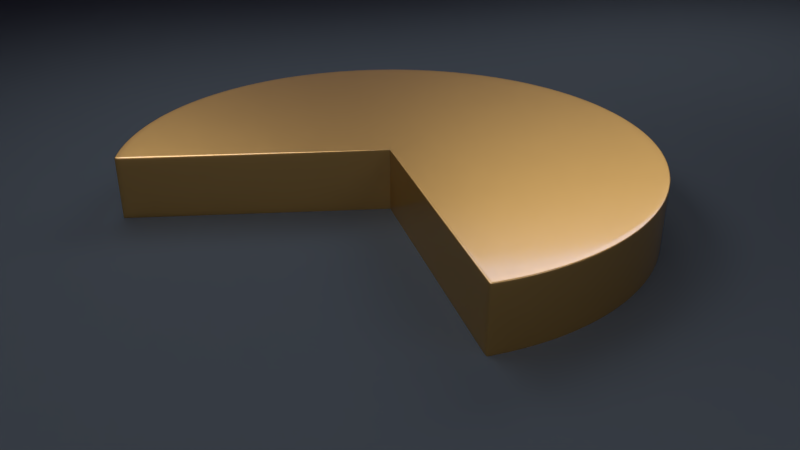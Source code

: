 # Source: pieChart002.blend  (saved by Blender 2.63.0; exported with 4.5.12 LTS)
import bpy
from mathutils import Matrix  # noqa: F401  (used for matrix-valued properties, if any)

bpy.ops.wm.read_factory_settings(use_empty=True)
scene = bpy.context.scene
scene.name = 'Scene'

# ---- collections
col_collection_1 = bpy.data.collections.new('Collection 1'); scene.collection.children.link(col_collection_1)
col_collection_5 = bpy.data.collections.new('Collection 5'); scene.collection.children.link(col_collection_5)

# ---- materials (node trees are filled in below, after node groups)
mat_pie_material = bpy.data.materials.new('Pie_Material')
mat_pie_material.alpha_threshold = 0.0
mat_pie_material.roughness = 0.5
mat_pie_material.line_color = (0.0, 0.0, 0.0, 1.0)
mat_light_emitter = bpy.data.materials.new('Light_Emitter')
mat_light_emitter.alpha_threshold = 0.0
mat_light_emitter.roughness = 0.5
mat_light_emitter.line_color = (0.0, 0.0, 0.0, 1.0)
mat_floor_material = bpy.data.materials.new('Floor_Material')
mat_floor_material.alpha_threshold = 0.0
mat_floor_material.roughness = 0.5
mat_floor_material.line_color = (0.0, 0.0, 0.0, 1.0)

# ---- material node trees
mat_pie_material.use_nodes = True; mat_pie_material.node_tree.nodes.clear()
_N = mat_pie_material.node_tree.nodes; _L = mat_pie_material.node_tree.links
n0 = _N.new('ShaderNodeFresnel'); n0.name = 'Fresnel.004'; n0.location = (401, 505)
n0.width = 135
n0.inputs[0].default_value = 1.2
n1 = _N.new('ShaderNodeBsdfAnisotropic'); n1.name = 'Glossy BSDF.003'; n1.location = (108, 346)
n1.width = 184
n1.distribution = 'BECKMANN'
n1.inputs[1].default_value = 0.2236
n2 = _N.new('ShaderNodeMixShader'); n2.name = 'Mix Shader.002'; n2.location = (394, 409)
n2.width = 150
n2.inputs[0].default_value = 0.05
n3 = _N.new('ShaderNodeBsdfAnisotropic'); n3.name = 'Glossy BSDF.004'; n3.location = (384, 268)
n3.width = 174
n3.distribution = 'BECKMANN'
n3.inputs[1].default_value = 0.1
n4 = _N.new('ShaderNodeBsdfAnisotropic'); n4.name = 'Glossy BSDF'; n4.location = (114, 490)
n4.width = 174
n4.distribution = 'GGX'
n4.inputs[1].default_value = 0.4472
n5 = _N.new('ShaderNodeRGB'); n5.name = 'RGB'; n5.location = (-221, 404)
n5.outputs[0].default_value = (0.6921, 0.3889, 0.08431, 1.0)
n6 = _N.new('ShaderNodeMixShader'); n6.name = 'Mix Shader.003'; n6.location = (615, 439)
n6.width = 150
n7 = _N.new('ShaderNodeOutputMaterial'); n7.name = 'Material Output'; n7.location = (826, 420)
n7.width = 147
n8 = _N.new('ShaderNodeInvert'); n8.name = 'Invert'; n8.location = (122, 68)
n8.width = 90
_L.new(n6.outputs[0], n7.inputs[0])
_L.new(n5.outputs[0], n8.inputs[1])
_L.new(n2.outputs[0], n6.inputs[1])
_L.new(n1.outputs[0], n2.inputs[2])
_L.new(n3.outputs[0], n6.inputs[2])
_L.new(n0.outputs[0], n6.inputs[0])
_L.new(n8.outputs[0], n3.inputs[0])
_L.new(n5.outputs[0], n4.inputs[0])
_L.new(n4.outputs[0], n2.inputs[1])
n7.is_active_output = True
mat_light_emitter.use_nodes = True; mat_light_emitter.node_tree.nodes.clear()
_N = mat_light_emitter.node_tree.nodes; _L = mat_light_emitter.node_tree.links
n0 = _N.new('ShaderNodeOutputMaterial'); n0.name = 'Material Output'; n0.location = (300, 300)
n0.width = 120
n1 = _N.new('ShaderNodeEmission'); n1.name = 'Emission'; n1.location = (100, 300)
n1.width = 150
n1.inputs[0].default_value = (0.651, 0.6951, 1.0, 1.0)
n1.inputs[1].default_value = 5.0
_L.new(n1.outputs[0], n0.inputs[0])
n0.is_active_output = True
mat_floor_material.use_nodes = True; mat_floor_material.node_tree.nodes.clear()
_N = mat_floor_material.node_tree.nodes; _L = mat_floor_material.node_tree.links
n0 = _N.new('ShaderNodeRGB'); n0.name = 'RGB'; n0.location = (-348, 284)
n0.outputs[0].default_value = (0.05088, 0.04516, 0.04218, 1.0)
n1 = _N.new('ShaderNodeHueSaturation'); n1.name = 'Hue Saturation Value'; n1.location = (-74, 224)
n1.inputs[0].default_value = 0.8
n1.inputs[2].default_value = 1.2
n2 = _N.new('ShaderNodeBsdfDiffuse'); n2.name = 'Diffuse BSDF'; n2.location = (-69, 380)
n3 = _N.new('ShaderNodeOutputMaterial'); n3.name = 'Material Output'; n3.location = (546, 351)
n3.width = 120
n4 = _N.new('ShaderNodeBsdfAnisotropic'); n4.name = 'Glossy BSDF'; n4.location = (157, 237)
n4.distribution = 'BECKMANN'
n4.inputs[1].default_value = 0.8944
n5 = _N.new('ShaderNodeMixShader'); n5.name = 'Mix Shader'; n5.location = (345, 392)
n5.width = 150
n5.inputs[0].default_value = 0.8
_L.new(n2.outputs[0], n5.inputs[1])
_L.new(n5.outputs[0], n3.inputs[0])
_L.new(n4.outputs[0], n5.inputs[2])
_L.new(n0.outputs[0], n2.inputs[0])
_L.new(n0.outputs[0], n1.inputs[4])
_L.new(n1.outputs[0], n4.inputs[0])
n3.is_active_output = True

# ---- world
world_world_001 = bpy.data.worlds.new('World.001'); scene.world = world_world_001
world_world_001.use_nodes = True; world_world_001.node_tree.nodes.clear()
_N = world_world_001.node_tree.nodes; _L = world_world_001.node_tree.links
n0 = _N.new('ShaderNodeOutputWorld'); n0.name = 'World Output'; n0.location = (300, 300)
n0.width = 120
n1 = _N.new('ShaderNodeBackground'); n1.name = 'Background'; n1.location = (10, 300)
n1.width = 150
n1.inputs[0].default_value = (0.05063, 0.04116, 0.0985, 1.0)
_L.new(n1.outputs[0], n0.inputs[0])
n0.is_active_output = True
world_world_001.use_sun_shadow = False
world_world_001.sun_shadow_jitter_overblur = 0.0
world_world_001.cycles.sampling_method = 'MANUAL'
world_world_001.cycles.sample_map_resolution = 256

# ---- cameras
cam_camera = bpy.data.cameras.new('Camera')
cam_camera.clip_end = 100.0
cam_camera.lens = 35.0
cam_camera.sensor_width = 32.0
cam_camera.sensor_height = 18.0
cam_camera.ortho_scale = 7.314
cam_camera.dof.focus_distance = 0.0

# ---- meshes
me_cube_001 = bpy.data.meshes.new('Cube.001')
me_cube_001.from_pydata([(-0.008604, -1.0, -0.25), (-0.008604, 1.0, -0.25), (0.008604, 1.0, -0.25), (0.008604, -1.0, -0.25), (-0.008604, -1.0, 0.25), (-0.008604, 1.0, 0.25), (0.008604, 1.0, 0.25), (0.008604, -1.0, 0.25), (-0.008604, 1.0, 0.2371), (-0.008604, 1.0, -0.2198), (0.008604, 1.0, 0.2371), (0.008604, 1.0, -0.2198), (-0.008604, 0.986, 0.25), (0.008604, 0.986, 0.25), (-0.008604, 0.986, -0.25), (0.008604, 0.986, -0.25)], [], [(9, 11, 2, 1), (5, 6, 10, 8), (8, 10, 11, 9), (14, 1, 2, 15), (0, 14, 15, 3), (7, 13, 12, 4), (13, 6, 5, 12)])
me_cube_001.polygons.foreach_set('use_smooth', [True] * 7)
me_cube_001.materials.append(mat_pie_material)
me_cube_001.use_remesh_preserve_volume = False
me_cube_001.use_remesh_preserve_attributes = False
me_cube_001.use_mirror_vertex_groups = False
me_cube_001.update()
me_plane_006 = bpy.data.meshes.new('Plane.006')
me_plane_006.from_pydata([(1.232, -1.021, 0.08187), (-1.02, -1.017, 0.1782), (0.8106, 1.032, 0.006729), (-1.019, 0.9022, -0.1916), (0.1935, -0.9104, -0.01828), (0.04579, 1.067, 0.1274), (-1.01, -0.04759, 0.05756), (0.7416, 0.1438, 0.03174), (0.205, -0.1444, -0.08162)], [], [(8, 6, 1, 4), (7, 8, 4, 0), (2, 5, 8, 7), (5, 3, 6, 8)])
me_plane_006.materials.append(mat_light_emitter)
me_plane_006.use_remesh_preserve_volume = False
me_plane_006.use_remesh_preserve_attributes = False
me_plane_006.use_mirror_vertex_groups = False
me_plane_006.update()
me_plane = bpy.data.meshes.new('Plane')
me_plane.from_pydata([(1.0, -1.0, 0.0), (-1.0, -1.0, 0.0), (1.0, 1.0, 0.0), (-1.0, 1.0, 0.0)], [], [(2, 3, 1, 0)])
me_plane.materials.append(mat_floor_material)
me_plane.use_remesh_preserve_volume = False
me_plane.use_remesh_preserve_attributes = False
me_plane.use_mirror_vertex_groups = False
me_plane.update()
me_cube_003 = bpy.data.meshes.new('Cube.003')
me_cube_003.from_pydata([(0.008604, -1.0, -0.25), (0.008604, 1.0, -0.25), (0.008604, -1.0, 0.25), (0.008604, 1.0, 0.25), (0.008604, 1.0, 0.2374), (0.008604, 1.0, -0.2198), (0.008604, 0.986, 0.25), (0.008604, 0.986, -0.25), (0.008604, 0.986, 0.2374), (0.008604, -1.0, 0.2374), (0.008604, -1.0, -0.2199), (0.008604, 0.986, -0.2199), (0.008604, -0.999, -0.25), (0.008604, -0.999, 0.25), (0.008604, -0.999, 0.2374), (0.008604, -0.999, -0.2199)], [], [(15, 12, 0, 10), (13, 14, 9, 2), (11, 5, 1, 7), (14, 15, 10, 9), (4, 8, 6, 3), (5, 11, 8, 4), (11, 7, 12, 15), (6, 8, 14, 13), (8, 11, 15, 14)])
me_cube_003.polygons.foreach_set('use_smooth', [True] * 9)
me_cube_003.use_remesh_preserve_volume = False
me_cube_003.use_remesh_preserve_attributes = False
me_cube_003.use_mirror_vertex_groups = False
me_cube_003.update()
me_cube_002 = bpy.data.meshes.new('Cube.002')
me_cube_002.from_pydata([(-0.008605, -1.0, -0.25), (-0.008605, 1.0, -0.25), (-0.008605, -1.0, 0.25), (-0.008605, 1.0, 0.25), (-0.008605, 1.0, 0.2371), (-0.008605, 1.0, -0.2198), (-0.008605, 0.986, 0.25), (-0.008605, 0.986, -0.25), (-0.008605, 0.986, 0.2371), (-0.008605, -1.0, 0.2371), (-0.008605, -1.0, -0.2199), (-0.008605, 0.986, -0.2199), (-0.008605, -0.999, -0.25), (-0.008605, -0.999, 0.25), (-0.008605, -0.999, 0.2371), (-0.008605, -0.999, -0.2199)], [], [(15, 10, 0, 12), (13, 2, 9, 14), (11, 7, 1, 5), (14, 9, 10, 15), (4, 3, 6, 8), (5, 4, 8, 11), (11, 15, 12, 7), (6, 13, 14, 8), (8, 14, 15, 11)])
me_cube_002.polygons.foreach_set('use_smooth', [True] * 9)
me_cube_002.use_remesh_preserve_volume = False
me_cube_002.use_remesh_preserve_attributes = False
me_cube_002.use_mirror_vertex_groups = False
me_cube_002.update()

# ---- curves / text
cu_beziercircle = bpy.data.curves.new('BezierCircle', 'CURVE')
cu_beziercircle.dimensions = '3D'
_sp = cu_beziercircle.splines.new('BEZIER'); _sp.bezier_points.add(3)
_sp.bezier_points.foreach_set('co', [-1.0, 0.0, 0.0, 0.0, 1.0, 0.0, 1.0, 0.0, 0.0, 0.0, -1.0, 0.0])
_sp.bezier_points.foreach_set('handle_left', [-1.0, -0.5521, 0.0, -0.5521, 1.0, 0.0, 1.0, 0.5521, 0.0, 0.5521, -1.0, 0.0])
_sp.bezier_points.foreach_set('handle_right', [-1.0, 0.5521, 0.0, 0.5521, 1.0, 0.0, 1.0, -0.5521, 0.0, -0.5521, -1.0, 0.0])
for _p, _l, _r in zip(_sp.bezier_points, ['AUTO', 'AUTO', 'AUTO', 'AUTO'], ['AUTO', 'AUTO', 'AUTO', 'AUTO']): _p.handle_left_type = _l; _p.handle_right_type = _r
_sp.order_u = 0
_sp.order_v = 0
_sp.resolution_u = 32
_sp.use_cyclic_u = True
cu_beziercircle.use_path = True
cu_beziercircle.use_path_clamp = True
cu_beziercircle.bevel_resolution = 0
cu_beziercircle.resolution_u = 32
cu_beziercircle.fill_mode = 'HALF'

# ---- objects
ob_pie_transform = bpy.data.objects.new('PIE_TRANSFORM', None)
ob_piecircle = bpy.data.objects.new('PieCircle', cu_beziercircle)
ob_piechart = bpy.data.objects.new('PieChart', me_cube_001)
ob_light4 = bpy.data.objects.new('Light4', me_plane_006)
ob_light2 = bpy.data.objects.new('Light2', me_plane_006)
ob_light3 = bpy.data.objects.new('Light3', me_plane_006)
ob_light1 = bpy.data.objects.new('Light1', me_plane_006)
ob_floor = bpy.data.objects.new('Floor', me_plane)
ob_camera = bpy.data.objects.new('Camera', cam_camera)
ob_piechartback = bpy.data.objects.new('PieChartBack', me_cube_003)
ob_piechartfront = bpy.data.objects.new('PieChartFront', me_cube_002)

# ---- transforms, parenting, visibility, modifiers, constraints
ob_pie_transform.location = (0.0, 0.0, 0.0)
ob_pie_transform.rotation_euler = (0.0, -0.0, 1.137)
ob_pie_transform.empty_display_type = 'SPHERE'
ob_pie_transform.empty_display_size = 2.134
ob_pie_transform.empty_image_offset = (0.0, 0.0)
ob_pie_transform.lineart.crease_threshold = 0.0
ob_piecircle.parent = ob_pie_transform
ob_piecircle.location = (0.0, 0.0, 0.0)
ob_piecircle.lineart.crease_threshold = 0.0
ob_piechart.parent = ob_pie_transform
ob_piechart.location = (0.0, 0.0, 0.2353)
ob_piechart.lineart.crease_threshold = 0.0
_m = ob_piechart.modifiers.new('Array', 'ARRAY')
_m.fit_type = 'FIT_LENGTH'
_m.count = 21
_m.fit_length = 4.492
_m.curve = ob_piecircle
_m.constant_offset_displace = (0.0, 0.0, 0.0)
_m.relative_offset_displace = (-1.0, 0.0, 0.0)
_m.use_merge_vertices = True
_m.use_merge_vertices_cap = True
_m.start_cap = ob_piechartfront
_m.end_cap = ob_piechartback
_m = ob_piechart.modifiers.new('Curve', 'CURVE')
_m.object = ob_piecircle
_m = ob_piechart.modifiers.new('Subsurf1', 'SUBSURF')
_m.uv_smooth = 'PRESERVE_CORNERS'
_m.quality = 2
_m.levels = 2
_m.show_only_control_edges = False
ob_light4.location = (3.319, -4.262, 4.957)
ob_light4.rotation_euler = (2.939, 7.779e-10, -2.558)
ob_light4.scale = (3.567, 1.412, 1.375)
ob_light4.lineart.crease_threshold = 0.0
ob_light2.location = (8.49, 0.402, 4.957)
ob_light2.rotation_euler = (2.939, 8.148e-09, -1.227)
ob_light2.scale = (3.567, 1.412, 1.375)
ob_light2.lineart.crease_threshold = 0.0
ob_light3.location = (-0.9892, 6.161, 4.957)
ob_light3.rotation_euler = (2.939, 3.7e-08, 1.17)
ob_light3.scale = (3.567, 1.412, 1.375)
ob_light3.lineart.crease_threshold = 0.0
ob_light1.location = (-2.877, -0.8482, 4.957)
ob_light1.rotation_euler = (2.939, 8.228e-09, 2.481)
ob_light1.scale = (3.567, 1.412, 1.375)
ob_light1.lineart.crease_threshold = 0.0
ob_floor.location = (0.0, 0.0, 0.0)
ob_floor.scale = (18.25, 18.25, 18.25)
ob_floor.lineart.crease_threshold = 0.0
ob_camera.location = (4.539, -3.937, 2.933)
ob_camera.rotation_euler = (1.098, 4.506e-06, 0.844)
ob_camera.scale = (1.0, 1.0, 1.0)
ob_camera.lock_rotations_4d = False
ob_camera.empty_display_type = 'ARROWS'
ob_camera.color = (0.0, 0.0, 0.0, 0.0)
ob_camera.display_type = 'WIRE'
ob_camera.lineart.crease_threshold = 0.0
ob_piechartback.parent = ob_pie_transform
ob_piechartback.location = (0.0, 0.0, 0.2353)
ob_piechartback.hide_viewport = True
ob_piechartback.hide_render = True
ob_piechartback.lineart.crease_threshold = 0.0
ob_piechartfront.parent = ob_pie_transform
ob_piechartfront.location = (0.0, 0.0, 0.2353)
ob_piechartfront.hide_viewport = True
ob_piechartfront.hide_render = True
ob_piechartfront.lineart.crease_threshold = 0.0

# ---- collection membership
col_collection_1.objects.link(ob_pie_transform)
col_collection_1.objects.link(ob_piecircle)
col_collection_1.objects.link(ob_piechart)
col_collection_1.objects.link(ob_light4)
col_collection_1.objects.link(ob_light2)
col_collection_1.objects.link(ob_light3)
col_collection_1.objects.link(ob_light1)
col_collection_1.objects.link(ob_floor)
col_collection_1.objects.link(ob_camera)
col_collection_5.objects.link(ob_piechartback)
col_collection_5.objects.link(ob_piechartfront)

# ---- scene / render settings (as saved in the file)
scene.camera = ob_camera
scene.frame_start = 1; scene.frame_end = 76; scene.frame_set(53)
scene.render.engine = 'CYCLES'
scene.render.image_settings.color_mode = 'RGB'
scene.render.image_settings.compression = 100
scene.render.resolution_percentage = 25
scene.render.dither_intensity = 0.0
scene.render.bake_margin = 2
scene.render.bake_bias = 0.0
scene.cycles.use_denoising = False
scene.cycles.samples = 100
scene.cycles.sampling_pattern = 'TABULATED_SOBOL'
scene.cycles.light_sampling_threshold = 0.0
scene.cycles.use_adaptive_sampling = False
scene.cycles.use_light_tree = False
scene.cycles.caustics_reflective = False
scene.cycles.caustics_refractive = False
scene.cycles.blur_glossy = 0.0
scene.cycles.diffuse_bounces = 24
scene.cycles.glossy_bounces = 24
scene.cycles.transmission_bounces = 24
scene.cycles.volume_bounces = 1
scene.cycles.pixel_filter_type = 'GAUSSIAN'
scene.cycles.seed = 53
scene.cycles.sample_clamp_indirect = 0.0
scene.view_settings.view_transform = 'Standard'
bpy.context.view_layer.update()
